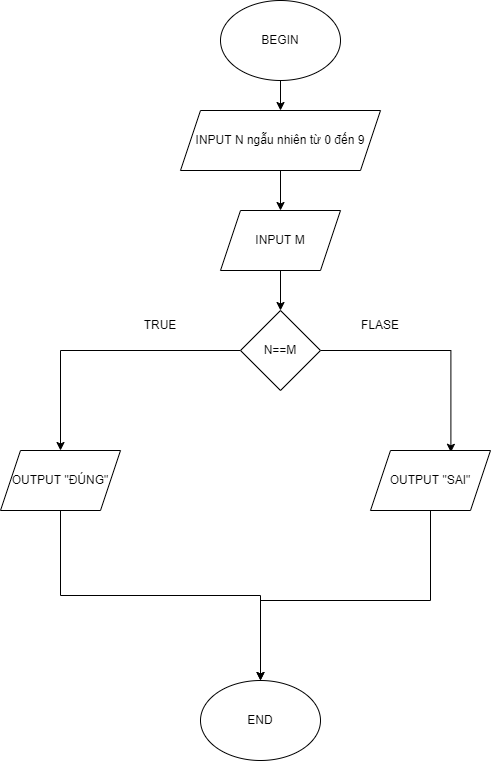

The diagram above was exported from draw.io. Its source (the exported page's mxGraphModel, read from the mxfile embedded in the PNG):
<mxGraphModel dx="1038" dy="521" grid="1" gridSize="10" guides="1" tooltips="1" connect="1" arrows="1" fold="1" page="1" pageScale="1" pageWidth="827" pageHeight="1169" math="0" shadow="0">
  <root>
    <mxCell id="0" />
    <mxCell id="1" parent="0" />
    <mxCell id="xjlyqGKQBjQsrbCBKQQb-5" style="edgeStyle=orthogonalEdgeStyle;rounded=0;orthogonalLoop=1;jettySize=auto;html=1;exitX=0.5;exitY=1;exitDx=0;exitDy=0;entryX=0.5;entryY=0;entryDx=0;entryDy=0;" edge="1" parent="1" source="xjlyqGKQBjQsrbCBKQQb-1" target="xjlyqGKQBjQsrbCBKQQb-3">
      <mxGeometry relative="1" as="geometry" />
    </mxCell>
    <mxCell id="xjlyqGKQBjQsrbCBKQQb-1" value="BEGIN" style="ellipse;whiteSpace=wrap;html=1;" vertex="1" parent="1">
      <mxGeometry x="350" y="60" width="120" height="80" as="geometry" />
    </mxCell>
    <mxCell id="xjlyqGKQBjQsrbCBKQQb-6" style="edgeStyle=orthogonalEdgeStyle;rounded=0;orthogonalLoop=1;jettySize=auto;html=1;exitX=0.5;exitY=1;exitDx=0;exitDy=0;entryX=0.5;entryY=0;entryDx=0;entryDy=0;" edge="1" parent="1" source="xjlyqGKQBjQsrbCBKQQb-3" target="xjlyqGKQBjQsrbCBKQQb-4">
      <mxGeometry relative="1" as="geometry" />
    </mxCell>
    <mxCell id="xjlyqGKQBjQsrbCBKQQb-3" value="INPUT N ngẫu nhiên từ 0 đến 9" style="shape=parallelogram;perimeter=parallelogramPerimeter;whiteSpace=wrap;html=1;fixedSize=1;" vertex="1" parent="1">
      <mxGeometry x="310" y="170" width="200" height="60" as="geometry" />
    </mxCell>
    <mxCell id="xjlyqGKQBjQsrbCBKQQb-11" value="" style="edgeStyle=orthogonalEdgeStyle;rounded=0;orthogonalLoop=1;jettySize=auto;html=1;" edge="1" parent="1" source="xjlyqGKQBjQsrbCBKQQb-4">
      <mxGeometry relative="1" as="geometry">
        <mxPoint x="410" y="370" as="targetPoint" />
      </mxGeometry>
    </mxCell>
    <mxCell id="xjlyqGKQBjQsrbCBKQQb-4" value="INPUT M" style="shape=parallelogram;perimeter=parallelogramPerimeter;whiteSpace=wrap;html=1;fixedSize=1;" vertex="1" parent="1">
      <mxGeometry x="350" y="270" width="120" height="60" as="geometry" />
    </mxCell>
    <mxCell id="xjlyqGKQBjQsrbCBKQQb-12" style="edgeStyle=orthogonalEdgeStyle;rounded=0;orthogonalLoop=1;jettySize=auto;html=1;exitX=0;exitY=0.5;exitDx=0;exitDy=0;entryX=0.5;entryY=0;entryDx=0;entryDy=0;" edge="1" parent="1" target="xjlyqGKQBjQsrbCBKQQb-8">
      <mxGeometry relative="1" as="geometry">
        <mxPoint x="370" y="410" as="sourcePoint" />
      </mxGeometry>
    </mxCell>
    <mxCell id="xjlyqGKQBjQsrbCBKQQb-13" style="edgeStyle=orthogonalEdgeStyle;rounded=0;orthogonalLoop=1;jettySize=auto;html=1;exitX=1;exitY=0.5;exitDx=0;exitDy=0;entryX=0.67;entryY=0.03;entryDx=0;entryDy=0;entryPerimeter=0;" edge="1" parent="1" target="xjlyqGKQBjQsrbCBKQQb-9">
      <mxGeometry relative="1" as="geometry">
        <mxPoint x="450" y="410" as="sourcePoint" />
      </mxGeometry>
    </mxCell>
    <mxCell id="xjlyqGKQBjQsrbCBKQQb-20" style="edgeStyle=orthogonalEdgeStyle;rounded=0;orthogonalLoop=1;jettySize=auto;html=1;exitX=0.5;exitY=1;exitDx=0;exitDy=0;" edge="1" parent="1" source="xjlyqGKQBjQsrbCBKQQb-8" target="xjlyqGKQBjQsrbCBKQQb-10">
      <mxGeometry relative="1" as="geometry" />
    </mxCell>
    <mxCell id="xjlyqGKQBjQsrbCBKQQb-8" value="OUTPUT &quot;ĐÚNG&quot;" style="shape=parallelogram;perimeter=parallelogramPerimeter;whiteSpace=wrap;html=1;fixedSize=1;" vertex="1" parent="1">
      <mxGeometry x="130" y="510" width="120" height="60" as="geometry" />
    </mxCell>
    <mxCell id="xjlyqGKQBjQsrbCBKQQb-21" style="edgeStyle=orthogonalEdgeStyle;rounded=0;orthogonalLoop=1;jettySize=auto;html=1;entryX=0.5;entryY=0;entryDx=0;entryDy=0;" edge="1" parent="1" source="xjlyqGKQBjQsrbCBKQQb-9" target="xjlyqGKQBjQsrbCBKQQb-10">
      <mxGeometry relative="1" as="geometry">
        <mxPoint x="390" y="730" as="targetPoint" />
        <Array as="points">
          <mxPoint x="560" y="660" />
          <mxPoint x="390" y="660" />
        </Array>
      </mxGeometry>
    </mxCell>
    <mxCell id="xjlyqGKQBjQsrbCBKQQb-9" value="OUTPUT &quot;SAI&quot;" style="shape=parallelogram;perimeter=parallelogramPerimeter;whiteSpace=wrap;html=1;fixedSize=1;" vertex="1" parent="1">
      <mxGeometry x="500" y="510" width="120" height="60" as="geometry" />
    </mxCell>
    <mxCell id="xjlyqGKQBjQsrbCBKQQb-10" value="END" style="ellipse;whiteSpace=wrap;html=1;" vertex="1" parent="1">
      <mxGeometry x="330" y="740" width="120" height="80" as="geometry" />
    </mxCell>
    <mxCell id="xjlyqGKQBjQsrbCBKQQb-16" value="N==M" style="rhombus;whiteSpace=wrap;html=1;" vertex="1" parent="1">
      <mxGeometry x="370" y="370" width="80" height="80" as="geometry" />
    </mxCell>
    <mxCell id="xjlyqGKQBjQsrbCBKQQb-17" value="TRUE" style="text;html=1;strokeColor=none;fillColor=none;align=center;verticalAlign=middle;whiteSpace=wrap;rounded=0;" vertex="1" parent="1">
      <mxGeometry x="260" y="370" width="60" height="30" as="geometry" />
    </mxCell>
    <mxCell id="xjlyqGKQBjQsrbCBKQQb-18" value="FLASE" style="text;html=1;strokeColor=none;fillColor=none;align=center;verticalAlign=middle;whiteSpace=wrap;rounded=0;" vertex="1" parent="1">
      <mxGeometry x="480" y="370" width="60" height="30" as="geometry" />
    </mxCell>
  </root>
</mxGraphModel>